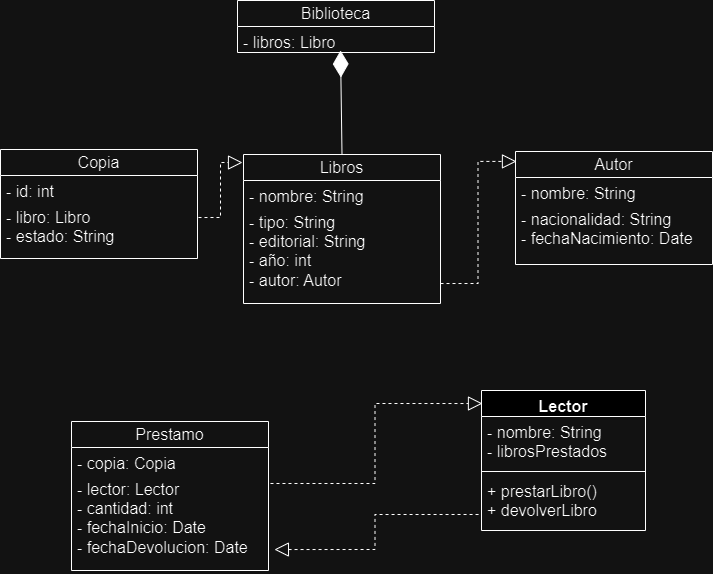

The diagram above was exported from draw.io. Its source (the exported page's mxGraphModel, read from the mxfile embedded in the PNG):
<mxGraphModel dx="1177" dy="1131" grid="0" gridSize="10" guides="1" tooltips="1" connect="1" arrows="1" fold="1" page="0" pageScale="1" pageWidth="827" pageHeight="1169" math="0" shadow="0">
  <root>
    <mxCell id="0" />
    <mxCell id="1" parent="0" />
    <mxCell id="AzcBZY8eaiBCR0x7_H6v-1" value="Lector" style="swimlane;fontStyle=1;align=center;verticalAlign=top;childLayout=stackLayout;horizontal=1;startSize=26;horizontalStack=0;resizeParent=1;resizeParentMax=0;resizeLast=0;collapsible=1;marginBottom=0;whiteSpace=wrap;html=1;fontSize=16;" vertex="1" parent="1">
      <mxGeometry x="325" y="274" width="164" height="140" as="geometry" />
    </mxCell>
    <mxCell id="AzcBZY8eaiBCR0x7_H6v-2" value="- nombre: String&lt;br&gt;- librosPrestados" style="text;strokeColor=none;fillColor=none;align=left;verticalAlign=top;spacingLeft=4;spacingRight=4;overflow=hidden;rotatable=0;points=[[0,0.5],[1,0.5]];portConstraint=eastwest;whiteSpace=wrap;html=1;fontSize=16;" vertex="1" parent="AzcBZY8eaiBCR0x7_H6v-1">
      <mxGeometry y="26" width="164" height="51" as="geometry" />
    </mxCell>
    <mxCell id="AzcBZY8eaiBCR0x7_H6v-3" value="" style="line;strokeWidth=1;fillColor=none;align=left;verticalAlign=middle;spacingTop=-1;spacingLeft=3;spacingRight=3;rotatable=0;labelPosition=right;points=[];portConstraint=eastwest;strokeColor=inherit;fontSize=16;" vertex="1" parent="AzcBZY8eaiBCR0x7_H6v-1">
      <mxGeometry y="77" width="164" height="8" as="geometry" />
    </mxCell>
    <mxCell id="AzcBZY8eaiBCR0x7_H6v-4" value="+ prestarLibro()&lt;br&gt;+ devolverLibro" style="text;strokeColor=none;fillColor=none;align=left;verticalAlign=top;spacingLeft=4;spacingRight=4;overflow=hidden;rotatable=0;points=[[0,0.5],[1,0.5]];portConstraint=eastwest;whiteSpace=wrap;html=1;fontSize=16;" vertex="1" parent="AzcBZY8eaiBCR0x7_H6v-1">
      <mxGeometry y="85" width="164" height="55" as="geometry" />
    </mxCell>
    <mxCell id="AzcBZY8eaiBCR0x7_H6v-5" value="Prestamo" style="swimlane;fontStyle=0;childLayout=stackLayout;horizontal=1;startSize=26;fillColor=none;horizontalStack=0;resizeParent=1;resizeParentMax=0;resizeLast=0;collapsible=1;marginBottom=0;whiteSpace=wrap;html=1;fontSize=16;" vertex="1" parent="1">
      <mxGeometry x="-85" y="305" width="197" height="149" as="geometry" />
    </mxCell>
    <mxCell id="AzcBZY8eaiBCR0x7_H6v-6" value="- copia: Copia" style="text;strokeColor=none;fillColor=none;align=left;verticalAlign=top;spacingLeft=4;spacingRight=4;overflow=hidden;rotatable=0;points=[[0,0.5],[1,0.5]];portConstraint=eastwest;whiteSpace=wrap;html=1;fontSize=16;" vertex="1" parent="AzcBZY8eaiBCR0x7_H6v-5">
      <mxGeometry y="26" width="197" height="26" as="geometry" />
    </mxCell>
    <mxCell id="AzcBZY8eaiBCR0x7_H6v-8" value="- lector: Lector&lt;br&gt;- cantidad: int&lt;br&gt;- fechaInicio: Date&lt;br&gt;- fechaDevolucion: Date" style="text;strokeColor=none;fillColor=none;align=left;verticalAlign=top;spacingLeft=4;spacingRight=4;overflow=hidden;rotatable=0;points=[[0,0.5],[1,0.5]];portConstraint=eastwest;whiteSpace=wrap;html=1;fontSize=16;" vertex="1" parent="AzcBZY8eaiBCR0x7_H6v-5">
      <mxGeometry y="52" width="197" height="97" as="geometry" />
    </mxCell>
    <mxCell id="AzcBZY8eaiBCR0x7_H6v-9" value="Libros" style="swimlane;fontStyle=0;childLayout=stackLayout;horizontal=1;startSize=26;fillColor=none;horizontalStack=0;resizeParent=1;resizeParentMax=0;resizeLast=0;collapsible=1;marginBottom=0;whiteSpace=wrap;html=1;fontSize=16;" vertex="1" parent="1">
      <mxGeometry x="87" y="38" width="197" height="149" as="geometry" />
    </mxCell>
    <mxCell id="AzcBZY8eaiBCR0x7_H6v-10" value="- nombre: String" style="text;strokeColor=none;fillColor=none;align=left;verticalAlign=top;spacingLeft=4;spacingRight=4;overflow=hidden;rotatable=0;points=[[0,0.5],[1,0.5]];portConstraint=eastwest;whiteSpace=wrap;html=1;fontSize=16;" vertex="1" parent="AzcBZY8eaiBCR0x7_H6v-9">
      <mxGeometry y="26" width="197" height="26" as="geometry" />
    </mxCell>
    <mxCell id="AzcBZY8eaiBCR0x7_H6v-11" value="- tipo: String&lt;br&gt;- editorial: String&lt;br&gt;- año: int&lt;br&gt;- autor: Autor" style="text;strokeColor=none;fillColor=none;align=left;verticalAlign=top;spacingLeft=4;spacingRight=4;overflow=hidden;rotatable=0;points=[[0,0.5],[1,0.5]];portConstraint=eastwest;whiteSpace=wrap;html=1;fontSize=16;" vertex="1" parent="AzcBZY8eaiBCR0x7_H6v-9">
      <mxGeometry y="52" width="197" height="97" as="geometry" />
    </mxCell>
    <mxCell id="AzcBZY8eaiBCR0x7_H6v-12" value="Autor" style="swimlane;fontStyle=0;childLayout=stackLayout;horizontal=1;startSize=26;fillColor=none;horizontalStack=0;resizeParent=1;resizeParentMax=0;resizeLast=0;collapsible=1;marginBottom=0;whiteSpace=wrap;html=1;fontSize=16;" vertex="1" parent="1">
      <mxGeometry x="359" y="35" width="197" height="113" as="geometry" />
    </mxCell>
    <mxCell id="AzcBZY8eaiBCR0x7_H6v-13" value="- nombre: String" style="text;strokeColor=none;fillColor=none;align=left;verticalAlign=top;spacingLeft=4;spacingRight=4;overflow=hidden;rotatable=0;points=[[0,0.5],[1,0.5]];portConstraint=eastwest;whiteSpace=wrap;html=1;fontSize=16;" vertex="1" parent="AzcBZY8eaiBCR0x7_H6v-12">
      <mxGeometry y="26" width="197" height="26" as="geometry" />
    </mxCell>
    <mxCell id="AzcBZY8eaiBCR0x7_H6v-14" value="- nacionalidad: String&lt;br&gt;- fechaNacimiento: Date" style="text;strokeColor=none;fillColor=none;align=left;verticalAlign=top;spacingLeft=4;spacingRight=4;overflow=hidden;rotatable=0;points=[[0,0.5],[1,0.5]];portConstraint=eastwest;whiteSpace=wrap;html=1;fontSize=16;" vertex="1" parent="AzcBZY8eaiBCR0x7_H6v-12">
      <mxGeometry y="52" width="197" height="61" as="geometry" />
    </mxCell>
    <mxCell id="AzcBZY8eaiBCR0x7_H6v-15" value="Copia" style="swimlane;fontStyle=0;childLayout=stackLayout;horizontal=1;startSize=26;fillColor=none;horizontalStack=0;resizeParent=1;resizeParentMax=0;resizeLast=0;collapsible=1;marginBottom=0;whiteSpace=wrap;html=1;fontSize=16;" vertex="1" parent="1">
      <mxGeometry x="-156" y="33" width="197" height="109" as="geometry" />
    </mxCell>
    <mxCell id="AzcBZY8eaiBCR0x7_H6v-16" value="- id: int" style="text;strokeColor=none;fillColor=none;align=left;verticalAlign=top;spacingLeft=4;spacingRight=4;overflow=hidden;rotatable=0;points=[[0,0.5],[1,0.5]];portConstraint=eastwest;whiteSpace=wrap;html=1;fontSize=16;" vertex="1" parent="AzcBZY8eaiBCR0x7_H6v-15">
      <mxGeometry y="26" width="197" height="26" as="geometry" />
    </mxCell>
    <mxCell id="AzcBZY8eaiBCR0x7_H6v-17" value="- libro: Libro&lt;br&gt;- estado: String" style="text;strokeColor=none;fillColor=none;align=left;verticalAlign=top;spacingLeft=4;spacingRight=4;overflow=hidden;rotatable=0;points=[[0,0.5],[1,0.5]];portConstraint=eastwest;whiteSpace=wrap;html=1;fontSize=16;" vertex="1" parent="AzcBZY8eaiBCR0x7_H6v-15">
      <mxGeometry y="52" width="197" height="57" as="geometry" />
    </mxCell>
    <mxCell id="AzcBZY8eaiBCR0x7_H6v-18" value="Biblioteca" style="swimlane;fontStyle=0;childLayout=stackLayout;horizontal=1;startSize=26;fillColor=none;horizontalStack=0;resizeParent=1;resizeParentMax=0;resizeLast=0;collapsible=1;marginBottom=0;whiteSpace=wrap;html=1;fontSize=16;" vertex="1" parent="1">
      <mxGeometry x="81" y="-116" width="197" height="52" as="geometry" />
    </mxCell>
    <mxCell id="AzcBZY8eaiBCR0x7_H6v-19" value="- libros: Libro" style="text;strokeColor=none;fillColor=none;align=left;verticalAlign=top;spacingLeft=4;spacingRight=4;overflow=hidden;rotatable=0;points=[[0,0.5],[1,0.5]];portConstraint=eastwest;whiteSpace=wrap;html=1;fontSize=16;" vertex="1" parent="AzcBZY8eaiBCR0x7_H6v-18">
      <mxGeometry y="26" width="197" height="26" as="geometry" />
    </mxCell>
    <mxCell id="AzcBZY8eaiBCR0x7_H6v-21" value="" style="endArrow=diamondThin;endFill=1;endSize=24;html=1;rounded=0;fontSize=12;curved=1;exitX=0.5;exitY=0;exitDx=0;exitDy=0;entryX=0.523;entryY=0.923;entryDx=0;entryDy=0;entryPerimeter=0;" edge="1" parent="1" source="AzcBZY8eaiBCR0x7_H6v-9" target="AzcBZY8eaiBCR0x7_H6v-19">
      <mxGeometry width="160" relative="1" as="geometry">
        <mxPoint x="120" y="100" as="sourcePoint" />
        <mxPoint x="280" y="100" as="targetPoint" />
      </mxGeometry>
    </mxCell>
    <mxCell id="AzcBZY8eaiBCR0x7_H6v-22" value="" style="endArrow=block;dashed=1;endFill=0;endSize=12;html=1;rounded=0;fontSize=12;exitX=1;exitY=0.794;exitDx=0;exitDy=0;exitPerimeter=0;entryX=0.005;entryY=0.088;entryDx=0;entryDy=0;entryPerimeter=0;edgeStyle=orthogonalEdgeStyle;" edge="1" parent="1" source="AzcBZY8eaiBCR0x7_H6v-11" target="AzcBZY8eaiBCR0x7_H6v-12">
      <mxGeometry width="160" relative="1" as="geometry">
        <mxPoint x="120" y="100" as="sourcePoint" />
        <mxPoint x="280" y="100" as="targetPoint" />
      </mxGeometry>
    </mxCell>
    <mxCell id="AzcBZY8eaiBCR0x7_H6v-23" value="" style="endArrow=block;dashed=1;endFill=0;endSize=12;html=1;rounded=0;fontSize=12;exitX=1.005;exitY=0.281;exitDx=0;exitDy=0;exitPerimeter=0;entryX=-0.005;entryY=0.054;entryDx=0;entryDy=0;entryPerimeter=0;edgeStyle=orthogonalEdgeStyle;" edge="1" parent="1" source="AzcBZY8eaiBCR0x7_H6v-17" target="AzcBZY8eaiBCR0x7_H6v-9">
      <mxGeometry width="160" relative="1" as="geometry">
        <mxPoint x="120" y="100" as="sourcePoint" />
        <mxPoint x="280" y="100" as="targetPoint" />
      </mxGeometry>
    </mxCell>
    <mxCell id="AzcBZY8eaiBCR0x7_H6v-24" value="" style="endArrow=block;dashed=1;endFill=0;endSize=12;html=1;rounded=0;fontSize=12;exitX=1.01;exitY=0.103;exitDx=0;exitDy=0;exitPerimeter=0;entryX=0.006;entryY=0.093;entryDx=0;entryDy=0;entryPerimeter=0;edgeStyle=orthogonalEdgeStyle;" edge="1" parent="1" source="AzcBZY8eaiBCR0x7_H6v-8" target="AzcBZY8eaiBCR0x7_H6v-1">
      <mxGeometry width="160" relative="1" as="geometry">
        <mxPoint y="100" as="sourcePoint" />
        <mxPoint x="160" y="100" as="targetPoint" />
      </mxGeometry>
    </mxCell>
    <mxCell id="AzcBZY8eaiBCR0x7_H6v-25" value="" style="endArrow=block;dashed=1;endFill=0;endSize=12;html=1;rounded=0;fontSize=12;exitX=-0.018;exitY=0.709;exitDx=0;exitDy=0;exitPerimeter=0;entryX=1.03;entryY=0.784;entryDx=0;entryDy=0;entryPerimeter=0;edgeStyle=orthogonalEdgeStyle;" edge="1" parent="1" source="AzcBZY8eaiBCR0x7_H6v-4" target="AzcBZY8eaiBCR0x7_H6v-8">
      <mxGeometry width="160" relative="1" as="geometry">
        <mxPoint y="100" as="sourcePoint" />
        <mxPoint x="160" y="100" as="targetPoint" />
      </mxGeometry>
    </mxCell>
  </root>
</mxGraphModel>